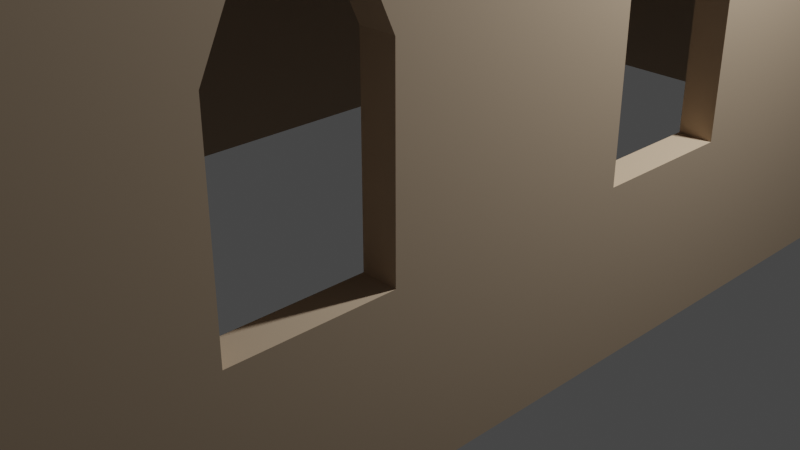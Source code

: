 # Source: House.blend  (saved by Blender 3.4.6; exported with 4.5.12 LTS)
import bpy
from mathutils import Matrix  # noqa: F401  (used for matrix-valued properties, if any)

bpy.ops.wm.read_factory_settings(use_empty=True)
scene = bpy.context.scene
scene.name = 'Scene'

# ---- collections
col_collection = bpy.data.collections.new('Collection'); scene.collection.children.link(col_collection)

# ---- materials (node trees are filled in below, after node groups)
mat_material = bpy.data.materials.new('Material')
mat_material.alpha_threshold = 0.0
mat_material.use_transparent_shadow = False
mat_material.roughness = 0.5
mat_material.line_color = (0.0, 0.0, 0.0, 1.0)

# ---- material node trees
mat_material.use_nodes = True; mat_material.node_tree.nodes.clear()
_N = mat_material.node_tree.nodes; _L = mat_material.node_tree.links
n0 = _N.new('ShaderNodeOutputMaterial'); n0.name = 'Material Output'; n0.location = (300, 300)
n1 = _N.new('ShaderNodeBsdfPrincipled'); n1.name = 'Principled BSDF'; n1.location = (10, 300)
n1.distribution = 'GGX'
n1.subsurface_method = 'RANDOM_WALK_SKIN'
n1.inputs[0].default_value = (0.4869, 0.369, 0.2569, 1.0)
n1.inputs[2].default_value = 0.8853
n1.inputs[3].default_value = 1.45
n1.inputs[13].default_value = 0.3104
n1.inputs[27].default_value = (0.0, 0.0, 0.0, 1.0)
n1.inputs[28].default_value = 1.0
_L.new(n1.outputs[0], n0.inputs[0])
n0.is_active_output = True

# ---- world
world_world = bpy.data.worlds.new('World'); scene.world = world_world
world_world.use_nodes = True; world_world.node_tree.nodes.clear()
_N = world_world.node_tree.nodes; _L = world_world.node_tree.links
n0 = _N.new('ShaderNodeOutputWorld'); n0.name = 'World Output'; n0.location = (300, 300)
n1 = _N.new('ShaderNodeBackground'); n1.name = 'Background'; n1.location = (10, 300)
n1.inputs[0].default_value = (0.05088, 0.05088, 0.05088, 1.0)
_L.new(n1.outputs[0], n0.inputs[0])
n0.is_active_output = True
world_world.color = (0.05088, 0.05088, 0.05088)
world_world.use_sun_shadow = False
world_world.sun_shadow_jitter_overblur = 0.0

# ---- cameras
cam_camera = bpy.data.cameras.new('Camera')
cam_camera.clip_end = 100.0
cam_camera.ortho_scale = 7.314

# ---- lights
light_light = bpy.data.lights.new('Light', 'POINT')
light_light.transmission_factor = 0.0
light_light.energy = 1000.0
light_light.shadow_soft_size = 0.1
light_light.shadow_maximum_resolution = 0.006
light_light.use_absolute_resolution = True

# ---- meshes
me_cube = bpy.data.meshes.new('Cube')
me_cube.from_pydata([(1.0, 1.0, 1.0), (0.9, 0.95, 0.88), (1.0, 1.0, -1.0), (1.0, -1.0, 1.0), (0.9, -0.95, 0.88), (1.0, -1.0, -1.0), (-1.0, 1.0, 1.0), (-0.9, 0.95, 0.88), (-1.0, 1.0, -1.0), (-1.0, -1.0, 1.0), (-0.9, -0.95, 0.88), (-1.0, -1.0, -1.0), (0.8, 1.0, -1.0), (0.8, -1.0, 1.0), (0.8, -1.0, -1.0), (0.8, 1.0, 1.0), (1.0, 1.0, 1.3), (1.0, -1.0, 1.3), (0.8, 1.0, 1.3), (0.8, -1.0, 1.3), (0.9, 0.95, -1.0), (0.9, -0.95, -1.0), (0.8, -0.95, -1.0), (0.8, 0.95, -1.0), (-0.9, 0.95, -1.0), (-0.9, -0.95, -1.0), (1.0, -0.6914, -0.382), (1.0, -0.6914, 0.262), (1.0, -0.6461, 0.494), (1.0, -0.4753, 0.262), (1.0, -0.4753, -0.382), (1.0, -0.5205, 0.494), (0.9, -0.5205, 0.494), (0.9, -0.6914, -0.382), (0.9, -0.6461, 0.494), (0.9, -0.6914, 0.262), (0.9, -0.4753, 0.262), (0.9, -0.4753, -0.382), (1.0, -0.108, -0.382), (1.0, 0.108, -0.382), (1.0, -0.06833, 0.4656), (1.0, -0.0628, 0.494), (1.0, -0.108, 0.262), (1.0, 0.108, 0.262), (1.0, 0.0628, 0.494), (0.9, -0.108, -0.1669), (0.9, -0.108, -0.382), (0.9, 0.108, -0.382), (0.9, -0.108, 0.262), (0.9, 0.108, 0.262), (0.9, 0.0628, 0.494), (0.9, -0.0628, 0.494), (1.0, 0.4753, -0.382), (1.0, 0.4753, 0.262), (1.0, 0.5205, 0.494), (1.0, 0.6461, 0.494), (1.0, 0.6914, -0.382), (1.0, 0.6914, 0.262), (0.9, 0.4753, -0.382), (0.9, 0.4753, 0.262), (0.9, 0.5205, 0.494), (0.9, 0.6914, -0.382), (0.9, 0.6914, 0.262), (0.9, 0.6461, 0.494)], [], [(15, 6, 9, 13), (14, 13, 9, 11), (11, 9, 6, 8), (20, 23, 12, 2, 5, 14, 22, 21), (31, 29, 42, 40), (53, 43, 39, 52), (29, 30, 26, 5, 2, 0, 3, 28, 31, 40, 41, 44, 43, 53, 54, 55, 57, 56, 52, 39, 38, 42), (27, 28, 3, 5, 26), (12, 15, 0, 2), (8, 6, 15, 12), (25, 22, 14, 11, 8, 12, 23, 24), (5, 3, 13, 14), (3, 0, 16, 17), (16, 18, 19, 17), (0, 15, 18, 16), (15, 13, 19, 18), (13, 3, 17, 19), (1, 4, 10, 7), (10, 4, 21, 22, 25), (24, 7, 10, 25), (35, 33, 21, 4, 34), (37, 36, 48, 45), (47, 49, 59, 58), (49, 50, 51, 48, 36, 32, 34, 4, 1, 20, 21, 33, 37, 45, 46, 47, 58, 61, 62, 63, 60, 59), (23, 20, 1, 7, 24), (35, 27, 26, 33), (31, 28, 34, 32), (37, 30, 29, 36), (29, 31, 32, 36), (26, 30, 37, 33), (34, 28, 27, 35), (45, 48, 42, 38, 46), (44, 41, 51, 50), (47, 39, 43, 49), (43, 44, 50, 49), (38, 39, 47, 46), (40, 42, 48, 51, 41), (59, 53, 52, 58), (63, 55, 54, 60), (61, 56, 57, 62), (57, 55, 63, 62), (52, 56, 61, 58), (60, 54, 53, 59)])
me_cube.polygons.foreach_set('material_index', [0, 0, 0, 0, 0, 0, 0, 0, 0, 0, 0, 0, 0, 0, 0, 0, 0, 0, 0, 0, 0, 0, 0, 0, 0, 568, 568, 568, 568, 568, 568, 568, 568, 568, 568, 568, 568, 568, 568, 568, 568, 568, 568])
_uv = me_cube.uv_layers.new(name='UVMap')
_uv.uv.foreach_set('vector', [0.65, 0.5, 0.875, 0.5, 0.875, 0.75, 0.65, 0.75, 0.375, 0.775, 0.625, 0.775, 0.625, 1.0, 0.375, 1.0, 0.375, 0.0, 0.625, 0.0, 0.625, 0.25, 0.375, 0.25, 0.3625, 0.5062, 0.35, 0.5063, 0.35, 0.5, 0.375, 0.5, 0.375, 0.75, 0.35, 0.75, 0.35, 0.7438, 0.3625, 0.7438, 0.5617, 0.6901, 0.5328, 0.6844, 0.5328, 0.6385, 0.5582, 0.6335, 0.5328, 0.5656, 0.5328, 0.6115, 0.4522, 0.6115, 0.4522, 0.5656, 0.5328, 0.6844, 0.4522, 0.6844, 0.4522, 0.7114, 0.375, 0.75, 0.375, 0.5, 0.625, 0.5, 0.625, 0.75, 0.5617, 0.7058, 0.5617, 0.6901, 0.5582, 0.6335, 0.5617, 0.6328, 0.5617, 0.6172, 0.5328, 0.6115, 0.5328, 0.5656, 0.5617, 0.5599, 0.5617, 0.5442, 0.5328, 0.5386, 0.4522, 0.5386, 0.4522, 0.5656, 0.4522, 0.6115, 0.4522, 0.6385, 0.5328, 0.6385, 0.5328, 0.7114, 0.5617, 0.7058, 0.625, 0.75, 0.375, 0.75, 0.4522, 0.7114, 0.375, 0.475, 0.625, 0.475, 0.625, 0.5, 0.375, 0.5, 0.375, 0.25, 0.625, 0.25, 0.625, 0.475, 0.375, 0.475, 0.1375, 0.7437, 0.35, 0.7438, 0.35, 0.75, 0.125, 0.75, 0.125, 0.5, 0.35, 0.5, 0.35, 0.5063, 0.1375, 0.5062, 0.375, 0.75, 0.625, 0.75, 0.625, 0.775, 0.375, 0.775, 0.625, 0.75, 0.625, 0.5, 0.625, 0.5, 0.625, 0.75, 0.625, 0.5, 0.65, 0.5, 0.65, 0.75, 0.625, 0.75, 0.625, 0.5, 0.625, 0.475, 0.625, 0.475, 0.625, 0.5, 0.65, 0.5, 0.65, 0.75, 0.65, 0.75, 0.65, 0.5, 0.625, 0.775, 0.625, 0.75, 0.625, 0.75, 0.625, 0.775, 0.625, 0.5, 0.625, 0.75, 0.875, 0.75, 0.875, 0.5, 0.625, 1.0, 0.625, 0.75, 0.3802, 0.75, 0.3802, 0.7639, 0.3802, 1.0, 0.3802, 0.25, 0.625, 0.25, 0.625, 0.0, 0.3802, 0.0, 0.5445, 0.716, 0.4607, 0.716, 0.3802, 0.75, 0.625, 0.75, 0.5747, 0.71, 0.4607, 0.6875, 0.5445, 0.6875, 0.5445, 0.6392, 0.4887, 0.6392, 0.4607, 0.6108, 0.5445, 0.6108, 0.5445, 0.5625, 0.4607, 0.5625, 0.5445, 0.6108, 0.5747, 0.6167, 0.5747, 0.6333, 0.5445, 0.6392, 0.5445, 0.6875, 0.5747, 0.6935, 0.5747, 0.71, 0.625, 0.75, 0.625, 0.5, 0.3802, 0.5, 0.3802, 0.75, 0.4607, 0.716, 0.4607, 0.6875, 0.4887, 0.6392, 0.4607, 0.6392, 0.4607, 0.6108, 0.4607, 0.5625, 0.4607, 0.534, 0.5445, 0.534, 0.5747, 0.54, 0.5747, 0.5565, 0.5445, 0.5625, 0.3802, 0.4861, 0.3802, 0.5, 0.625, 0.5, 0.625, 0.25, 0.3802, 0.25, 0.0, 0.0, 0.0, 0.0, 0.0, 0.0, 0.0, 0.0, 0.0, 0.0, 0.0, 0.0, 0.0, 0.0, 0.0, 0.0, 0.0, 0.0, 0.0, 0.0, 0.0, 0.0, 0.0, 0.0, 0.0, 0.0, 0.0, 0.0, 0.0, 0.0, 0.0, 0.0, 0.0, 0.0, 0.0, 0.0, 0.0, 0.0, 0.0, 0.0, 0.0, 0.0, 0.0, 0.0, 0.0, 0.0, 0.0, 0.0, 0.0, 0.0, 0.0, 0.0, 0.0, 0.0, 0.0, 0.0, 0.0, 0.0, 0.0, 0.0, 0.0, 0.0, 0.0, 0.0, 0.0, 0.0, 0.0, 0.0, 0.0, 0.0, 0.0, 0.0, 0.0, 0.0, 0.0, 0.0, 0.0, 0.0, 0.0, 0.0, 0.0, 0.0, 0.0, 0.0, 0.0, 0.0, 0.0, 0.0, 0.0, 0.0, 0.0, 0.0, 0.0, 0.0, 0.0, 0.0, 0.0, 0.0, 0.0, 0.0, 0.0, 0.0, 0.0, 0.0, 0.0, 0.0, 0.0, 0.0, 0.0, 0.0, 0.0, 0.0, 0.0, 0.0, 0.0, 0.0, 0.0, 0.0, 0.0, 0.0, 0.0, 0.0, 0.0, 0.0, 0.0, 0.0, 0.0, 0.0, 0.0, 0.0, 0.0, 0.0, 0.0, 0.0, 0.0, 0.0, 0.0, 0.0, 0.0, 0.0, 0.0, 0.0, 0.0, 0.0, 0.0, 0.0, 0.0, 0.0])
_uv.active_render = True
_uv = me_cube.uv_layers.new(name='UV 맵')
_uv.uv.foreach_set('vector', [0.0, 0.0, 0.0, 0.0, 0.0, 0.0, 0.0, 0.0, 0.0, 0.0, 0.0, 0.0, 0.0, 0.0, 0.0, 0.0, 0.0, 0.0, 0.0, 0.0, 0.0, 0.0, 0.0, 0.0, 0.0, 0.0, 0.0, 0.0, 0.0, 0.0, 0.0, 0.0, 0.0, 0.0, 0.0, 0.0, 0.0, 0.0, 0.0, 0.0, 0.0, 0.0, 0.0, 0.0, 0.0, 0.0, 0.0, 0.0, 0.0, 0.0, 0.0, 0.0, 0.0, 0.0, 0.0, 0.0, 0.0, 0.0, 0.0, 0.0, 0.0, 0.0, 0.0, 0.0, 0.0, 0.0, 0.0, 0.0, 0.0, 0.0, 0.0, 0.0, 0.0, 0.0, 0.0, 0.0, 0.0, 0.0, 0.0, 0.0, 0.0, 0.0, 0.0, 0.0, 0.0, 0.0, 0.0, 0.0, 0.0, 0.0, 0.0, 0.0, 0.0, 0.0, 0.0, 0.0, 0.0, 0.0, 0.0, 0.0, 0.0, 0.0, 0.0, 0.0, 0.0, 0.0, 0.0, 0.0, 0.0, 0.0, 0.0, 0.0, 0.0, 0.0, 0.0, 0.0, 0.0, 0.0, 0.0, 0.0, 0.0, 0.0, 0.0, 0.0, 0.0, 0.0, 0.0, 0.0, 0.0, 0.0, 0.0, 0.0, 0.0, 0.0, 0.0, 0.0, 0.0, 0.0, 0.0, 0.0, 0.0, 0.0, 0.0, 0.0, 0.0, 0.0, 0.0, 0.0, 0.0, 0.0, 0.0, 0.0, 0.0, 0.0, 0.0, 0.0, 0.0, 0.0, 0.0, 0.0, 0.0, 0.0, 0.0, 0.0, 0.0, 0.0, 0.0, 0.0, 0.0, 0.0, 0.0, 0.0, 0.0, 0.0, 0.0, 0.0, 0.0, 0.0, 0.0, 0.0, 0.0, 0.0, 0.0, 0.0, 0.0, 0.0, 0.0, 0.0, 0.0, 0.0, 0.0, 0.0, 0.0, 0.0, 0.0, 0.0, 0.0, 0.0, 0.0, 0.0, 0.0, 0.0, 0.0, 0.0, 0.0, 0.0, 0.0, 0.0, 0.0, 0.0, 0.0, 0.0, 0.0, 0.0, 0.0, 0.0, 0.0, 0.0, 0.0, 0.0, 0.0, 0.0, 0.0, 0.0, 0.0, 0.0, 0.0, 0.0, 0.0, 0.0, 0.0, 0.0, 0.0, 0.0, 0.0, 0.0, 0.0, 0.0, 0.0, 0.0, 0.0, 0.0, 0.0, 0.0, 0.0, 0.0, 0.0, 0.0, 0.0, 0.0, 0.0, 0.0, 0.0, 0.0, 0.0, 0.0, 0.0, 0.0, 0.0, 0.0, 0.0, 0.0, 0.0, 0.0, 0.0, 0.0, 0.0, 0.0, 0.0, 0.0, 0.0, 0.0, 0.0, 0.0, 0.0, 0.0, 0.0, 0.0, 0.0, 0.0, 0.0, 0.0, 0.0, 0.0, 0.0, 0.0, 0.0, 0.0, 0.0, 0.0, 0.0, 0.0, 0.0, 0.0, 0.0, 0.0, 0.5727, 0.8839, 0.5727, 0.8568, 0.4273, 0.8568, 0.4273, 0.8839, 0.7318, 0.5523, 0.7318, 0.6977, 0.7589, 0.6977, 0.7589, 0.5523, 0.4273, 0.3661, 0.4273, 0.3932, 0.5727, 0.3932, 0.5727, 0.3661, 0.5727, 0.3932, 0.625, 0.3932, 0.625, 0.3661, 0.5727, 0.3661, 0.2682, 0.75, 0.2682, 0.5, 0.2411, 0.5, 0.2411, 0.75, 0.625, 0.8839, 0.625, 0.8568, 0.5727, 0.8568, 0.5727, 0.8839, 0.4759, 0.8839, 0.5727, 0.8839, 0.5727, 0.8568, 0.4273, 0.8568, 0.4273, 0.8839, 0.7318, 0.5523, 0.7318, 0.6977, 0.7589, 0.6977, 0.7589, 0.5523, 0.4273, 0.3661, 0.4273, 0.3932, 0.5727, 0.3932, 0.5727, 0.3661, 0.5727, 0.3932, 0.625, 0.3932, 0.625, 0.3661, 0.5727, 0.3661, 0.2682, 0.75, 0.2682, 0.5, 0.2411, 0.5, 0.2411, 0.75, 0.6186, 0.8568, 0.5727, 0.8568, 0.5727, 0.8839, 0.625, 0.8839, 0.625, 0.8568, 0.5727, 0.8839, 0.5727, 0.8568, 0.4273, 0.8568, 0.4273, 0.8839, 0.7589, 0.5523, 0.7318, 0.5523, 0.7318, 0.6977, 0.7589, 0.6977, 0.4273, 0.3661, 0.4273, 0.3932, 0.5727, 0.3932, 0.5727, 0.3661, 0.5727, 0.3932, 0.625, 0.3932, 0.625, 0.3661, 0.5727, 0.3661, 0.2682, 0.75, 0.2682, 0.5, 0.2411, 0.5, 0.2411, 0.75, 0.625, 0.8839, 0.625, 0.8568, 0.5727, 0.8568, 0.5727, 0.8839])
me_cube.materials.append(mat_material)
me_cube.use_mirror_vertex_groups = False
me_cube.update()

# ---- objects
ob_house = bpy.data.objects.new('House', me_cube)
ob_light = bpy.data.objects.new('Light', light_light)
ob_camera = bpy.data.objects.new('Camera', cam_camera)

# ---- transforms, parenting, visibility, modifiers, constraints
ob_house.location = (0.0, 0.0, 2.5)
ob_house.scale = (3.0, 6.0, 2.5)
ob_house.lock_rotations_4d = False
ob_house.empty_display_type = 'ARROWS'
ob_house.lineart.crease_threshold = 0.0
ob_light.location = (4.076, 1.005, 5.904)
ob_light.rotation_euler = (0.6503, 0.05522, 1.866)
ob_light.lock_rotations_4d = False
ob_light.empty_display_type = 'ARROWS'
ob_light.color = (0.0, 0.0, 0.0, 0.0)
ob_light.lineart.crease_threshold = 0.0
ob_camera.location = (7.359, -6.926, 4.958)
ob_camera.rotation_euler = (1.109, 0.0, 0.8149)
ob_camera.lock_rotations_4d = False
ob_camera.empty_display_type = 'ARROWS'
ob_camera.color = (0.0, 0.0, 0.0, 0.0)
ob_camera.display_type = 'WIRE'
ob_camera.lineart.crease_threshold = 0.0

# ---- collection membership
col_collection.objects.link(ob_house)
col_collection.objects.link(ob_light)
col_collection.objects.link(ob_camera)

# ---- scene / render settings (as saved in the file)
scene.camera = ob_camera
scene.frame_start = 1; scene.frame_end = 250; scene.frame_set(1)
scene.render.engine = 'BLENDER_EEVEE_NEXT'
scene.cycles.sampling_pattern = 'TABULATED_SOBOL'
scene.cycles.use_light_tree = False
scene.view_settings.view_transform = 'Filmic'
bpy.context.view_layer.update()
